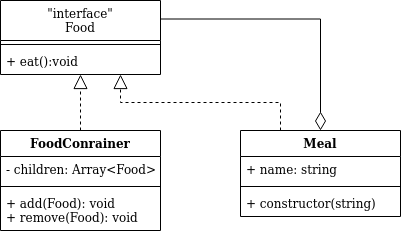

The diagram above was exported from draw.io. Its source (the exported page's mxGraphModel, read from the mxfile embedded in the PNG):
<mxGraphModel dx="782" dy="463" grid="1" gridSize="10" guides="1" tooltips="1" connect="1" arrows="1" fold="1" page="1" pageScale="1" pageWidth="827" pageHeight="1169" math="0" shadow="0">
  <root>
    <mxCell id="WIyWlLk6GJQsqaUBKTNV-0" />
    <mxCell id="WIyWlLk6GJQsqaUBKTNV-1" parent="WIyWlLk6GJQsqaUBKTNV-0" />
    <mxCell id="QvhxVLKxyLIeWQCAp0FA-0" value="FoodConrainer" style="swimlane;fontStyle=1;align=center;verticalAlign=top;childLayout=stackLayout;horizontal=1;startSize=26;horizontalStack=0;resizeParent=1;resizeParentMax=0;resizeLast=0;collapsible=1;marginBottom=0;" vertex="1" parent="WIyWlLk6GJQsqaUBKTNV-1">
      <mxGeometry x="200" y="230" width="160" height="100" as="geometry" />
    </mxCell>
    <mxCell id="QvhxVLKxyLIeWQCAp0FA-1" value="- children: Array&lt;Food&gt;" style="text;strokeColor=none;fillColor=none;align=left;verticalAlign=top;spacingLeft=4;spacingRight=4;overflow=hidden;rotatable=0;points=[[0,0.5],[1,0.5]];portConstraint=eastwest;" vertex="1" parent="QvhxVLKxyLIeWQCAp0FA-0">
      <mxGeometry y="26" width="160" height="26" as="geometry" />
    </mxCell>
    <mxCell id="QvhxVLKxyLIeWQCAp0FA-2" value="" style="line;strokeWidth=1;fillColor=none;align=left;verticalAlign=middle;spacingTop=-1;spacingLeft=3;spacingRight=3;rotatable=0;labelPosition=right;points=[];portConstraint=eastwest;" vertex="1" parent="QvhxVLKxyLIeWQCAp0FA-0">
      <mxGeometry y="52" width="160" height="8" as="geometry" />
    </mxCell>
    <mxCell id="QvhxVLKxyLIeWQCAp0FA-3" value="+ add(Food): void&#10;+ remove(Food): void&#10;" style="text;strokeColor=none;fillColor=none;align=left;verticalAlign=top;spacingLeft=4;spacingRight=4;overflow=hidden;rotatable=0;points=[[0,0.5],[1,0.5]];portConstraint=eastwest;" vertex="1" parent="QvhxVLKxyLIeWQCAp0FA-0">
      <mxGeometry y="60" width="160" height="40" as="geometry" />
    </mxCell>
    <mxCell id="QvhxVLKxyLIeWQCAp0FA-4" value="Meal" style="swimlane;fontStyle=1;align=center;verticalAlign=top;childLayout=stackLayout;horizontal=1;startSize=26;horizontalStack=0;resizeParent=1;resizeParentMax=0;resizeLast=0;collapsible=1;marginBottom=0;" vertex="1" parent="WIyWlLk6GJQsqaUBKTNV-1">
      <mxGeometry x="440" y="230" width="160" height="86" as="geometry" />
    </mxCell>
    <mxCell id="QvhxVLKxyLIeWQCAp0FA-5" value="+ name: string" style="text;strokeColor=none;fillColor=none;align=left;verticalAlign=top;spacingLeft=4;spacingRight=4;overflow=hidden;rotatable=0;points=[[0,0.5],[1,0.5]];portConstraint=eastwest;" vertex="1" parent="QvhxVLKxyLIeWQCAp0FA-4">
      <mxGeometry y="26" width="160" height="26" as="geometry" />
    </mxCell>
    <mxCell id="QvhxVLKxyLIeWQCAp0FA-6" value="" style="line;strokeWidth=1;fillColor=none;align=left;verticalAlign=middle;spacingTop=-1;spacingLeft=3;spacingRight=3;rotatable=0;labelPosition=right;points=[];portConstraint=eastwest;" vertex="1" parent="QvhxVLKxyLIeWQCAp0FA-4">
      <mxGeometry y="52" width="160" height="8" as="geometry" />
    </mxCell>
    <mxCell id="QvhxVLKxyLIeWQCAp0FA-7" value="+ constructor(string) " style="text;strokeColor=none;fillColor=none;align=left;verticalAlign=top;spacingLeft=4;spacingRight=4;overflow=hidden;rotatable=0;points=[[0,0.5],[1,0.5]];portConstraint=eastwest;" vertex="1" parent="QvhxVLKxyLIeWQCAp0FA-4">
      <mxGeometry y="60" width="160" height="26" as="geometry" />
    </mxCell>
    <mxCell id="QvhxVLKxyLIeWQCAp0FA-9" value="&quot;interface&quot;&#10;Food&#10;" style="swimlane;fontStyle=0;align=center;verticalAlign=top;childLayout=stackLayout;horizontal=1;startSize=40;horizontalStack=0;resizeParent=1;resizeParentMax=0;resizeLast=0;collapsible=1;marginBottom=0;" vertex="1" parent="WIyWlLk6GJQsqaUBKTNV-1">
      <mxGeometry x="200" y="100" width="160" height="74" as="geometry" />
    </mxCell>
    <mxCell id="QvhxVLKxyLIeWQCAp0FA-11" value="" style="line;strokeWidth=1;fillColor=none;align=left;verticalAlign=middle;spacingTop=-1;spacingLeft=3;spacingRight=3;rotatable=0;labelPosition=right;points=[];portConstraint=eastwest;" vertex="1" parent="QvhxVLKxyLIeWQCAp0FA-9">
      <mxGeometry y="40" width="160" height="8" as="geometry" />
    </mxCell>
    <mxCell id="QvhxVLKxyLIeWQCAp0FA-12" value="+ eat():void" style="text;strokeColor=none;fillColor=none;align=left;verticalAlign=top;spacingLeft=4;spacingRight=4;overflow=hidden;rotatable=0;points=[[0,0.5],[1,0.5]];portConstraint=eastwest;" vertex="1" parent="QvhxVLKxyLIeWQCAp0FA-9">
      <mxGeometry y="48" width="160" height="26" as="geometry" />
    </mxCell>
    <mxCell id="QvhxVLKxyLIeWQCAp0FA-13" value="" style="endArrow=block;dashed=1;endFill=0;endSize=12;html=1;exitX=0.5;exitY=0;exitDx=0;exitDy=0;" edge="1" parent="WIyWlLk6GJQsqaUBKTNV-1" source="QvhxVLKxyLIeWQCAp0FA-0" target="QvhxVLKxyLIeWQCAp0FA-12">
      <mxGeometry width="160" relative="1" as="geometry">
        <mxPoint x="320" y="320" as="sourcePoint" />
        <mxPoint x="230" y="180" as="targetPoint" />
      </mxGeometry>
    </mxCell>
    <mxCell id="QvhxVLKxyLIeWQCAp0FA-14" value="" style="endArrow=block;dashed=1;endFill=0;endSize=12;html=1;exitX=0.25;exitY=0;exitDx=0;exitDy=0;edgeStyle=orthogonalEdgeStyle;rounded=0;startArrow=none;startFill=0;" edge="1" parent="WIyWlLk6GJQsqaUBKTNV-1" source="QvhxVLKxyLIeWQCAp0FA-4" target="QvhxVLKxyLIeWQCAp0FA-12">
      <mxGeometry width="160" relative="1" as="geometry">
        <mxPoint x="380" y="470" as="sourcePoint" />
        <mxPoint x="320" y="190" as="targetPoint" />
        <Array as="points">
          <mxPoint x="480" y="202" />
          <mxPoint x="320" y="202" />
        </Array>
      </mxGeometry>
    </mxCell>
    <mxCell id="QvhxVLKxyLIeWQCAp0FA-15" value="" style="endArrow=none;endFill=0;endSize=12;html=1;exitX=0.5;exitY=0;exitDx=0;exitDy=0;entryX=1;entryY=0.25;entryDx=0;entryDy=0;edgeStyle=orthogonalEdgeStyle;rounded=0;startArrow=diamondThin;startFill=0;startSize=16;" edge="1" parent="WIyWlLk6GJQsqaUBKTNV-1" source="QvhxVLKxyLIeWQCAp0FA-4" target="QvhxVLKxyLIeWQCAp0FA-9">
      <mxGeometry width="160" relative="1" as="geometry">
        <mxPoint x="410" y="380" as="sourcePoint" />
        <mxPoint x="570" y="380" as="targetPoint" />
      </mxGeometry>
    </mxCell>
  </root>
</mxGraphModel>